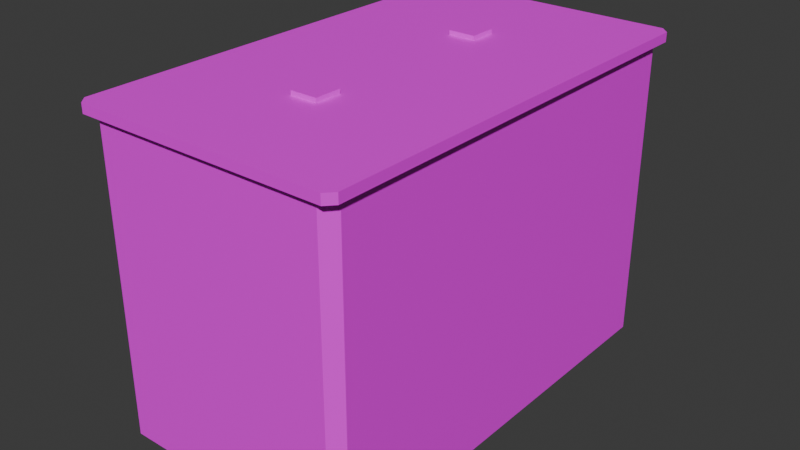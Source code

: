 # Source: ammobox.blend  (saved by Blender 5.2.45; exported with 4.5.12 LTS)
import bpy
from mathutils import Matrix  # noqa: F401  (used for matrix-valued properties, if any)

bpy.ops.wm.read_factory_settings(use_empty=True)
scene = bpy.context.scene
scene.name = 'Scene'

# ---- images (referenced by path relative to the original .blend; pixels are not part of the script)
import os
ASSET_DIR = os.environ.get("B2B_ASSET_DIR", "")  # directory of the original .blend (textures are referenced by path, not embedded)
HERE = os.path.dirname(os.path.abspath(__file__))  # packed textures are extracted next to this script under _unpacked/

def load_image(name, relpath, width, height, colorspace="sRGB"):
    """Load a texture the original file referenced (path relative to the .blend, or extracted next to this script)."""
    p = next((c for c in (os.path.join(HERE, relpath), os.path.join(ASSET_DIR, relpath)) if relpath and os.path.exists(c)), "")
    if p:
        img = bpy.data.images.load(p, check_existing=True)
        img.name = name
    else:  # same state as the original file: an image datablock whose file is absent (Cycles renders it pink)
        img = bpy.data.images.new(name, width, height)
        img.source = "FILE"
        img.filepath = "//" + (relpath or name)
    img.colorspace_settings.name = colorspace
    return img
img_ammobox_png = load_image('ammobox.png', 'ammobox.png', 1024, 1024, 'sRGB')

# ---- materials (node trees are filled in below, after node groups)
mat_material_001 = bpy.data.materials.new('Material.001')

# ---- material node trees
mat_material_001.use_nodes = True; mat_material_001.node_tree.nodes.clear()
_N = mat_material_001.node_tree.nodes; _L = mat_material_001.node_tree.links
n0 = _N.new('ShaderNodeBsdfPrincipled'); n0.name = 'Principled BSDF'; n0.location = (-200, 100)
n0.inputs[10].default_value = 0.005
n1 = _N.new('ShaderNodeOutputMaterial'); n1.name = 'Material Output'; n1.location = (200, 100)
n2 = _N.new('ShaderNodeTexImage'); n2.name = 'Image Texture'; n2.location = (-390, 80)
n2.image = img_ammobox_png
n2.interpolation = 'Closest'
_L.new(n0.outputs[0], n1.inputs[0])
_L.new(n2.outputs[0], n0.inputs[0])
n1.is_active_output = True

# ---- world
world_world = bpy.data.worlds.new('World'); scene.world = world_world
world_world.use_nodes = True; world_world.node_tree.nodes.clear()
_N = world_world.node_tree.nodes; _L = world_world.node_tree.links
n0 = _N.new('ShaderNodeOutputWorld'); n0.name = 'World Output'; n0.location = (200, 100)
n1 = _N.new('ShaderNodeBackground'); n1.name = 'Background'; n1.location = (-200, 100)
n1.inputs[0].default_value = (0.05088, 0.05088, 0.05088, 1.0)
_L.new(n1.outputs[0], n0.inputs[0])
n0.is_active_output = True
world_world.color = (0.05088, 0.05088, 0.05088)
world_world.sun_shadow_jitter_overblur = 0.0

# ---- meshes
me_cube = bpy.data.meshes.new('Cube')
me_cube.from_pydata([(0.1024, 0.1973, 0.0002289), (0.1124, 0.1873, 0.0002289), (0.1124, 0.1873, 0.2725), (0.1024, 0.1973, 0.2725), (-0.1124, 0.1873, 0.0002289), (-0.1024, 0.1973, 0.0002289), (-0.1024, 0.1973, 0.2725), (-0.1124, 0.1873, 0.2725), (-0.1024, -0.1973, 0.0002289), (-0.1124, -0.1873, 0.0002289), (-0.1124, -0.1873, 0.2725), (-0.1024, -0.1973, 0.2725), (0.1124, -0.1873, 0.0002289), (0.1024, -0.1973, 0.0002289), (0.1024, -0.1973, 0.2725), (0.1124, -0.1873, 0.2725), (-0.09437, 0.2034, 0.271), (0.09437, 0.2034, 0.271), (-0.09437, 0.2062, 0.2602), (0.09437, 0.2062, 0.2602), (0.09437, 0.2057, 0.2577), (-0.09437, 0.2057, 0.2577), (0.09437, 0.2031, 0.2559), (-0.09437, 0.2031, 0.2559), (0.09437, 0.2002, 0.2559), (-0.09437, 0.2002, 0.2559), (0.09437, 0.1979, 0.2575), (-0.09437, 0.1979, 0.2575), (0.1113, 0.2034, 0.2793), (0.1188, 0.1959, 0.2793), (0.1188, 0.1959, 0.271), (0.1113, 0.2034, 0.271), (-0.1188, 0.1959, 0.2793), (-0.1113, 0.2034, 0.2793), (-0.1113, 0.2034, 0.271), (-0.1188, 0.1959, 0.271), (-0.112, -0.2034, 0.2793), (-0.1188, -0.1959, 0.2793), (-0.1188, -0.1959, 0.271), (-0.112, -0.2034, 0.271), (0.1188, -0.1959, 0.2793), (0.112, -0.2034, 0.2793), (0.112, -0.2034, 0.271), (0.1188, -0.1959, 0.271), (-0.01211, -0.1021, 0.2832), (0.01211, -0.1021, 0.2832), (-0.01211, -0.07789, 0.2832), (0.01211, -0.07789, 0.2832), (-0.01211, 0.07789, 0.2832), (0.01211, 0.07789, 0.2832), (-0.01211, 0.1021, 0.2832), (0.01211, 0.1021, 0.2832), (-0.01211, -0.1021, 0.2793), (0.01211, -0.1021, 0.2793), (-0.01211, -0.07791, 0.2793), (0.01211, -0.07791, 0.2793), (-0.01211, 0.07787, 0.2793), (0.01211, 0.07787, 0.2793), (-0.01211, 0.1021, 0.2793), (0.01211, 0.1021, 0.2793)], [(31, 17), (34, 16)], [(2, 1, 0, 3), (6, 5, 4, 7), (5, 6, 3, 0), (8, 11, 10, 9), (9, 10, 7, 4), (14, 13, 12, 15), (13, 14, 11, 8), (1, 2, 15, 12), (4, 5, 0, 1, 12, 13, 8, 9), (19, 18, 16, 17), (19, 20, 21, 18), (20, 22, 23, 21), (22, 24, 25, 23), (24, 26, 27, 25), (28, 29, 30, 31), (34, 35, 32, 33), (28, 31, 34, 33), (38, 39, 36, 37), (32, 35, 38, 37), (42, 43, 40, 41), (36, 39, 42, 41), (40, 43, 30, 29), (36, 41, 40, 29, 28, 33, 32, 37), (44, 45, 47, 46), (48, 49, 51, 50), (49, 57, 59, 51), (50, 58, 56, 48), (45, 53, 55, 47), (46, 54, 52, 44), (51, 59, 58, 50), (48, 56, 57, 49), (47, 55, 54, 46), (44, 52, 53, 45)])
_uv = me_cube.uv_layers.new(name='UVMap')
_uv.uv.foreach_set('vector', [0.9098, 1.071, 0.9098, 0.4213, 0.9337, 0.4213, 0.9337, 1.071, -0.007514, 1.071, -0.007514, 0.4213, 0.01634, 0.4213, 0.01634, 1.071, 0.0419, 0.3813, 0.0419, 0.04041, 0.2982, 0.04041, 0.2982, 0.3813, 0.9337, 0.4213, 0.9337, 1.071, 0.9098, 1.071, 0.9098, 0.4213, 0.9098, 0.4213, 0.9098, 1.071, 0.01634, 1.071, 0.01634, 0.4213, -0.007514, 1.071, -0.007514, 0.4213, 0.01634, 0.4213, 0.01634, 1.071, 0.4423, 0.8597, 0.4423, 0.5188, 0.6987, 0.5188, 0.6987, 0.8597, 0.9098, 0.4213, 0.9098, 1.071, 0.01634, 1.071, 0.01634, 0.4213, 0.7372, 0.9633, 0.7247, 0.9758, 0.4683, 0.9758, 0.4558, 0.9633, 0.4558, 0.4943, 0.4683, 0.4818, 0.7247, 0.4818, 0.7372, 0.4943, 0.3118, 0.2767, 0.3118, 0.04041, 0.2982, 0.04041, 0.2982, 0.2767, 0.3118, 0.2767, 0.315, 0.2767, 0.315, 0.04041, 0.3118, 0.04041, 0.3456, 0.04041, 0.3423, 0.04041, 0.3423, 0.2767, 0.3456, 0.2767, 0.3423, 0.04041, 0.3387, 0.04041, 0.3387, 0.2767, 0.3423, 0.2767, 0.3387, 0.04041, 0.3358, 0.04041, 0.3358, 0.2767, 0.3387, 0.2767, 0.7398, 0.009293, 0.7398, 0.01868, 0.7501, 0.01868, 0.7501, 0.009293, 0.7605, 0.5188, 0.7605, 0.5094, 0.7501, 0.5094, 0.7501, 0.5188, 0.3254, 0.3191, 0.3358, 0.3191, 0.3358, 0.04041, 0.3254, 0.04041, 0.7605, 0.01868, 0.7605, 0.009293, 0.7501, 0.009293, 0.7501, 0.01868, 0.7501, 0.5094, 0.7605, 0.5094, 0.7605, 0.01868, 0.7501, 0.01868, 0.7501, 0.5188, 0.7501, 0.5094, 0.7398, 0.5094, 0.7398, 0.5188, 0.315, 0.3208, 0.3254, 0.3208, 0.3254, 0.04041, 0.315, 0.04041, 0.7398, 0.5094, 0.7501, 0.5094, 0.7501, 0.01868, 0.7398, 0.01868, 0.7312, 0.009293, 0.4508, 0.009293, 0.4423, 0.01868, 0.4423, 0.5094, 0.4517, 0.5188, 0.7304, 0.5188, 0.7398, 0.5094, 0.7398, 0.01868, 0.3456, 0.04041, 0.3456, 0.07074, 0.3759, 0.07074, 0.3759, 0.04041, 0.3456, 0.07074, 0.3456, 0.1011, 0.3759, 0.1011, 0.3759, 0.07074, 0.3456, 0.1314, 0.3504, 0.1314, 0.3504, 0.1011, 0.3456, 0.1011, 0.3504, 0.1314, 0.3552, 0.1314, 0.3552, 0.1011, 0.3504, 0.1011, 0.3552, 0.1314, 0.36, 0.1314, 0.36, 0.1011, 0.3552, 0.1011, 0.36, 0.1314, 0.3647, 0.1314, 0.3647, 0.1011, 0.36, 0.1011, 0.3647, 0.1617, 0.3695, 0.1617, 0.3695, 0.1314, 0.3647, 0.1314, 0.3695, 0.1314, 0.3743, 0.1314, 0.3743, 0.1011, 0.3695, 0.1011, 0.3695, 0.1617, 0.3743, 0.1617, 0.3743, 0.1314, 0.3695, 0.1314, 0.3647, 0.1314, 0.3695, 0.1314, 0.3695, 0.1011, 0.3647, 0.1011])
me_cube.materials.append(mat_material_001)
me_cube.use_mirror_x = True
me_cube.update()

# ---- objects
ob_cube = bpy.data.objects.new('Cube', me_cube)

# ---- transforms, parenting, visibility, modifiers, constraints
ob_cube.location = (0.0, 0.0, 0.0)
ob_cube.use_mesh_mirror_x = True

# ---- collection membership
scene.collection.objects.link(ob_cube)

# ---- scene / render settings (as saved in the file)
scene.frame_start = 1; scene.frame_end = 250; scene.frame_set(1)
scene.render.engine = 'BLENDER_EEVEE_NEXT'
scene.render.bake_bias = 0.0
scene.render.bake_samples = 0
scene.render.compositor_device = 'GPU'
scene.eevee.use_volume_custom_range = False
scene.eevee.fast_gi_thickness_near = 0.1
scene.eevee.fast_gi_thickness_far = 0.0
scene.eevee.ray_tracing_options.screen_trace_thickness = 0.1
bpy.context.view_layer.update()

# ---- added for rendering (the .blend has no active camera and no usable light): camera, sun
cam_auto = bpy.data.cameras.new('AutoCamera')
cam_auto.lens = 50.0
cam_auto.sensor_width = 36.0
cam_auto.clip_end = 1000.0
ob_auto_camera = bpy.data.objects.new('AutoCamera', cam_auto)
scene.collection.objects.link(ob_auto_camera)
ob_auto_camera.location = (0.510375, -0.611066, 0.54999)
ob_auto_camera.rotation_euler = (1.09748, -7.21219e-08, 0.694738)
scene.camera = ob_auto_camera
light_auto_sun = bpy.data.lights.new('AutoSun', 'SUN')
light_auto_sun.energy = 3.0
light_auto_sun.angle = 0.0523599
ob_auto_sun = bpy.data.objects.new('AutoSun', light_auto_sun)
scene.collection.objects.link(ob_auto_sun)
ob_auto_sun.rotation_euler = (0.872665, 0.174533, 0.523599)
bpy.context.view_layer.update()
